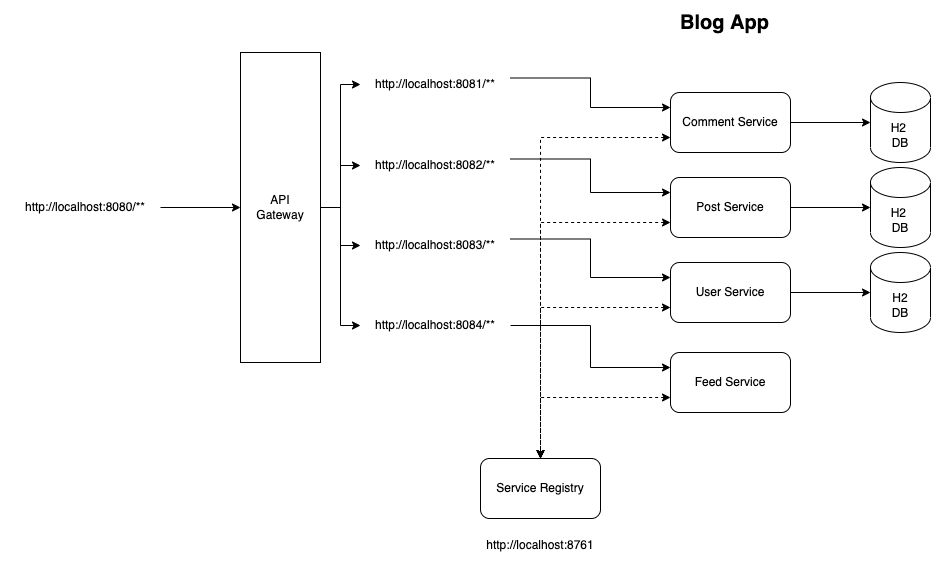

The diagram above was exported from draw.io. Its source (the exported page's mxGraphModel, read from the mxfile embedded in the PNG):
<mxGraphModel dx="1766" dy="1724" grid="1" gridSize="10" guides="1" tooltips="1" connect="1" arrows="1" fold="1" page="1" pageScale="1" pageWidth="827" pageHeight="1169" math="0" shadow="0">
  <root>
    <mxCell id="0" />
    <mxCell id="1" parent="0" />
    <mxCell id="17kKA3OG_LQgaAc-Mxhn-1" style="edgeStyle=orthogonalEdgeStyle;rounded=0;orthogonalLoop=1;jettySize=auto;html=1;exitX=1;exitY=0.5;exitDx=0;exitDy=0;" parent="1" source="17kKA3OG_LQgaAc-Mxhn-4" target="17kKA3OG_LQgaAc-Mxhn-7" edge="1">
      <mxGeometry relative="1" as="geometry">
        <mxPoint x="480" y="-95" as="sourcePoint" />
      </mxGeometry>
    </mxCell>
    <mxCell id="17kKA3OG_LQgaAc-Mxhn-7" value="H2 &lt;br&gt;DB" style="shape=cylinder3;whiteSpace=wrap;html=1;boundedLbl=1;backgroundOutline=1;size=15;" parent="1" vertex="1">
      <mxGeometry x="560" y="-150" width="60" height="80" as="geometry" />
    </mxCell>
    <mxCell id="17kKA3OG_LQgaAc-Mxhn-8" style="edgeStyle=orthogonalEdgeStyle;rounded=0;orthogonalLoop=1;jettySize=auto;html=1;exitX=1;exitY=0.25;exitDx=0;exitDy=0;entryX=0;entryY=0.25;entryDx=0;entryDy=0;" parent="1" source="17kKA3OG_LQgaAc-Mxhn-9" target="17kKA3OG_LQgaAc-Mxhn-4" edge="1">
      <mxGeometry relative="1" as="geometry">
        <mxPoint x="281" y="-103.11999999999989" as="targetPoint" />
      </mxGeometry>
    </mxCell>
    <mxCell id="17kKA3OG_LQgaAc-Mxhn-9" value="http://localhost:8081/**" style="text;html=1;strokeColor=none;fillColor=none;align=center;verticalAlign=middle;whiteSpace=wrap;rounded=0;" parent="1" vertex="1">
      <mxGeometry x="50" y="-161" width="150" height="26" as="geometry" />
    </mxCell>
    <mxCell id="17kKA3OG_LQgaAc-Mxhn-20" style="edgeStyle=orthogonalEdgeStyle;rounded=0;orthogonalLoop=1;jettySize=auto;html=1;exitX=0;exitY=0.75;exitDx=0;exitDy=0;entryX=0.5;entryY=0;entryDx=0;entryDy=0;dashed=1;startArrow=classic;startFill=1;" parent="1" source="17kKA3OG_LQgaAc-Mxhn-4" target="17kKA3OG_LQgaAc-Mxhn-18" edge="1">
      <mxGeometry relative="1" as="geometry" />
    </mxCell>
    <mxCell id="17kKA3OG_LQgaAc-Mxhn-22" style="edgeStyle=orthogonalEdgeStyle;rounded=0;orthogonalLoop=1;jettySize=auto;html=1;exitX=0;exitY=0.75;exitDx=0;exitDy=0;entryX=0.5;entryY=0;entryDx=0;entryDy=0;dashed=1;startArrow=classic;startFill=1;" parent="1" source="17kKA3OG_LQgaAc-Mxhn-3" target="17kKA3OG_LQgaAc-Mxhn-18" edge="1">
      <mxGeometry relative="1" as="geometry" />
    </mxCell>
    <mxCell id="17kKA3OG_LQgaAc-Mxhn-3" value="&lt;span&gt;Post Service&lt;/span&gt;" style="rounded=1;whiteSpace=wrap;html=1;" parent="1" vertex="1">
      <mxGeometry x="360" y="-55" width="120" height="60" as="geometry" />
    </mxCell>
    <mxCell id="17kKA3OG_LQgaAc-Mxhn-21" style="edgeStyle=orthogonalEdgeStyle;rounded=0;orthogonalLoop=1;jettySize=auto;html=1;exitX=0;exitY=0.75;exitDx=0;exitDy=0;entryX=0.5;entryY=0;entryDx=0;entryDy=0;dashed=1;startArrow=classic;startFill=1;" parent="1" source="17kKA3OG_LQgaAc-Mxhn-5" target="17kKA3OG_LQgaAc-Mxhn-18" edge="1">
      <mxGeometry relative="1" as="geometry" />
    </mxCell>
    <mxCell id="17kKA3OG_LQgaAc-Mxhn-5" value="User Service" style="rounded=1;whiteSpace=wrap;html=1;" parent="1" vertex="1">
      <mxGeometry x="360" y="30" width="120" height="60" as="geometry" />
    </mxCell>
    <mxCell id="17kKA3OG_LQgaAc-Mxhn-4" value="Comment Service" style="rounded=1;whiteSpace=wrap;html=1;" parent="1" vertex="1">
      <mxGeometry x="360" y="-140" width="120" height="60" as="geometry" />
    </mxCell>
    <mxCell id="17kKA3OG_LQgaAc-Mxhn-6" value="&lt;b&gt;&lt;font style=&quot;font-size: 20px&quot;&gt;Blog App&lt;/font&gt;&lt;/b&gt;" style="text;html=1;align=center;verticalAlign=middle;resizable=0;points=[];autosize=1;strokeColor=none;fillColor=none;" parent="1" vertex="1">
      <mxGeometry x="364" y="-220" width="100" height="20" as="geometry" />
    </mxCell>
    <mxCell id="17kKA3OG_LQgaAc-Mxhn-10" style="edgeStyle=orthogonalEdgeStyle;rounded=0;orthogonalLoop=1;jettySize=auto;html=1;exitX=1;exitY=0.25;exitDx=0;exitDy=0;entryX=0;entryY=0.25;entryDx=0;entryDy=0;" parent="1" source="17kKA3OG_LQgaAc-Mxhn-11" target="17kKA3OG_LQgaAc-Mxhn-3" edge="1">
      <mxGeometry relative="1" as="geometry">
        <mxPoint x="291" y="-93.11999999999989" as="targetPoint" />
      </mxGeometry>
    </mxCell>
    <mxCell id="17kKA3OG_LQgaAc-Mxhn-11" value="http://localhost:8082/**" style="text;html=1;strokeColor=none;fillColor=none;align=center;verticalAlign=middle;whiteSpace=wrap;rounded=0;" parent="1" vertex="1">
      <mxGeometry x="50" y="-80" width="150" height="26" as="geometry" />
    </mxCell>
    <mxCell id="17kKA3OG_LQgaAc-Mxhn-12" style="edgeStyle=orthogonalEdgeStyle;rounded=0;orthogonalLoop=1;jettySize=auto;html=1;exitX=1;exitY=0.25;exitDx=0;exitDy=0;entryX=0;entryY=0.25;entryDx=0;entryDy=0;" parent="1" source="17kKA3OG_LQgaAc-Mxhn-13" target="17kKA3OG_LQgaAc-Mxhn-5" edge="1">
      <mxGeometry relative="1" as="geometry">
        <mxPoint x="291" y="16.88000000000011" as="targetPoint" />
      </mxGeometry>
    </mxCell>
    <mxCell id="17kKA3OG_LQgaAc-Mxhn-13" value="http://localhost:8083/**" style="text;html=1;strokeColor=none;fillColor=none;align=center;verticalAlign=middle;whiteSpace=wrap;rounded=0;" parent="1" vertex="1">
      <mxGeometry x="50" width="150" height="26" as="geometry" />
    </mxCell>
    <mxCell id="17kKA3OG_LQgaAc-Mxhn-14" style="edgeStyle=orthogonalEdgeStyle;rounded=0;orthogonalLoop=1;jettySize=auto;html=1;exitX=1;exitY=0.5;exitDx=0;exitDy=0;" parent="1" source="17kKA3OG_LQgaAc-Mxhn-3" target="17kKA3OG_LQgaAc-Mxhn-15" edge="1">
      <mxGeometry relative="1" as="geometry">
        <mxPoint x="480" y="-15" as="sourcePoint" />
      </mxGeometry>
    </mxCell>
    <mxCell id="17kKA3OG_LQgaAc-Mxhn-15" value="H2 &lt;br&gt;DB" style="shape=cylinder3;whiteSpace=wrap;html=1;boundedLbl=1;backgroundOutline=1;size=15;" parent="1" vertex="1">
      <mxGeometry x="560" y="-65" width="60" height="80" as="geometry" />
    </mxCell>
    <mxCell id="17kKA3OG_LQgaAc-Mxhn-16" style="edgeStyle=orthogonalEdgeStyle;rounded=0;orthogonalLoop=1;jettySize=auto;html=1;exitX=1;exitY=0.5;exitDx=0;exitDy=0;" parent="1" source="17kKA3OG_LQgaAc-Mxhn-5" target="17kKA3OG_LQgaAc-Mxhn-17" edge="1">
      <mxGeometry relative="1" as="geometry">
        <mxPoint x="470" y="66" as="sourcePoint" />
      </mxGeometry>
    </mxCell>
    <mxCell id="17kKA3OG_LQgaAc-Mxhn-17" value="H2&lt;br&gt;DB" style="shape=cylinder3;whiteSpace=wrap;html=1;boundedLbl=1;backgroundOutline=1;size=15;" parent="1" vertex="1">
      <mxGeometry x="560" y="20" width="60" height="80" as="geometry" />
    </mxCell>
    <mxCell id="17kKA3OG_LQgaAc-Mxhn-18" value="Service Registry" style="rounded=1;whiteSpace=wrap;html=1;" parent="1" vertex="1">
      <mxGeometry x="170" y="226" width="120" height="60" as="geometry" />
    </mxCell>
    <mxCell id="17kKA3OG_LQgaAc-Mxhn-19" value="http://localhost:8761" style="text;html=1;strokeColor=none;fillColor=none;align=center;verticalAlign=middle;whiteSpace=wrap;rounded=0;" parent="1" vertex="1">
      <mxGeometry x="155" y="300" width="150" height="26" as="geometry" />
    </mxCell>
    <mxCell id="17kKA3OG_LQgaAc-Mxhn-23" value="Feed Service" style="rounded=1;whiteSpace=wrap;html=1;" parent="1" vertex="1">
      <mxGeometry x="360" y="120" width="120" height="60" as="geometry" />
    </mxCell>
    <mxCell id="17kKA3OG_LQgaAc-Mxhn-25" style="edgeStyle=orthogonalEdgeStyle;rounded=0;orthogonalLoop=1;jettySize=auto;html=1;exitX=1;exitY=0.5;exitDx=0;exitDy=0;entryX=0;entryY=0.25;entryDx=0;entryDy=0;startArrow=none;startFill=0;endArrow=classic;endFill=1;" parent="1" source="17kKA3OG_LQgaAc-Mxhn-24" target="17kKA3OG_LQgaAc-Mxhn-23" edge="1">
      <mxGeometry relative="1" as="geometry" />
    </mxCell>
    <mxCell id="17kKA3OG_LQgaAc-Mxhn-24" value="http://localhost:8084/**" style="text;html=1;strokeColor=none;fillColor=none;align=center;verticalAlign=middle;whiteSpace=wrap;rounded=0;" parent="1" vertex="1">
      <mxGeometry x="50" y="80" width="150" height="26" as="geometry" />
    </mxCell>
    <mxCell id="17kKA3OG_LQgaAc-Mxhn-26" style="edgeStyle=orthogonalEdgeStyle;rounded=0;orthogonalLoop=1;jettySize=auto;html=1;exitX=0;exitY=0.75;exitDx=0;exitDy=0;entryX=0.5;entryY=0;entryDx=0;entryDy=0;dashed=1;startArrow=classic;startFill=1;" parent="1" source="17kKA3OG_LQgaAc-Mxhn-23" target="17kKA3OG_LQgaAc-Mxhn-18" edge="1">
      <mxGeometry relative="1" as="geometry">
        <mxPoint x="370" y="85" as="sourcePoint" />
        <mxPoint x="240" y="236" as="targetPoint" />
      </mxGeometry>
    </mxCell>
    <mxCell id="Rc5QzogTUe_MQp80bhs7-3" style="edgeStyle=orthogonalEdgeStyle;rounded=0;orthogonalLoop=1;jettySize=auto;html=1;exitX=1;exitY=0.5;exitDx=0;exitDy=0;" edge="1" parent="1" source="Rc5QzogTUe_MQp80bhs7-2" target="17kKA3OG_LQgaAc-Mxhn-9">
      <mxGeometry relative="1" as="geometry" />
    </mxCell>
    <mxCell id="Rc5QzogTUe_MQp80bhs7-4" style="edgeStyle=orthogonalEdgeStyle;rounded=0;orthogonalLoop=1;jettySize=auto;html=1;exitX=1;exitY=0.5;exitDx=0;exitDy=0;" edge="1" parent="1" source="Rc5QzogTUe_MQp80bhs7-2" target="17kKA3OG_LQgaAc-Mxhn-11">
      <mxGeometry relative="1" as="geometry" />
    </mxCell>
    <mxCell id="Rc5QzogTUe_MQp80bhs7-5" style="edgeStyle=orthogonalEdgeStyle;rounded=0;orthogonalLoop=1;jettySize=auto;html=1;exitX=1;exitY=0.5;exitDx=0;exitDy=0;" edge="1" parent="1" source="Rc5QzogTUe_MQp80bhs7-2" target="17kKA3OG_LQgaAc-Mxhn-13">
      <mxGeometry relative="1" as="geometry" />
    </mxCell>
    <mxCell id="Rc5QzogTUe_MQp80bhs7-6" style="edgeStyle=orthogonalEdgeStyle;rounded=0;orthogonalLoop=1;jettySize=auto;html=1;exitX=1;exitY=0.5;exitDx=0;exitDy=0;" edge="1" parent="1" source="Rc5QzogTUe_MQp80bhs7-2" target="17kKA3OG_LQgaAc-Mxhn-24">
      <mxGeometry relative="1" as="geometry" />
    </mxCell>
    <mxCell id="Rc5QzogTUe_MQp80bhs7-2" value="API&lt;br&gt;Gateway" style="rounded=0;whiteSpace=wrap;html=1;" vertex="1" parent="1">
      <mxGeometry x="-70" y="-180" width="80" height="310" as="geometry" />
    </mxCell>
    <mxCell id="Rc5QzogTUe_MQp80bhs7-8" style="edgeStyle=orthogonalEdgeStyle;rounded=0;orthogonalLoop=1;jettySize=auto;html=1;exitX=1;exitY=0.5;exitDx=0;exitDy=0;" edge="1" parent="1" source="Rc5QzogTUe_MQp80bhs7-7" target="Rc5QzogTUe_MQp80bhs7-2">
      <mxGeometry relative="1" as="geometry" />
    </mxCell>
    <mxCell id="Rc5QzogTUe_MQp80bhs7-7" value="http://localhost:8080/**" style="text;html=1;strokeColor=none;fillColor=none;align=center;verticalAlign=middle;whiteSpace=wrap;rounded=0;" vertex="1" parent="1">
      <mxGeometry x="-300" y="-38" width="150" height="26" as="geometry" />
    </mxCell>
  </root>
</mxGraphModel>